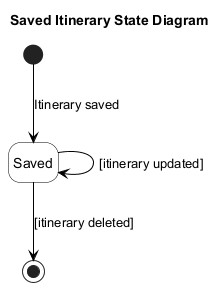

The diagram above was rendered by PlantUML. Its source (embedded in the PNG):
@startuml
title Saved Itinerary State Diagram

top to bottom direction
hide empty description

skinparam backgroundColor white
skinparam shadowing false
skinparam linetype polyline
skinparam ArrowColor black
skinparam state {
  BackgroundColor white
  BorderColor black
  FontColor black
  StartColor black
  EndColor black
}

state "Saved" as SAVED

[*] -down-> SAVED : Itinerary saved

SAVED --> SAVED : [itinerary updated]
SAVED -down-> [*] : [itinerary deleted]

@enduml